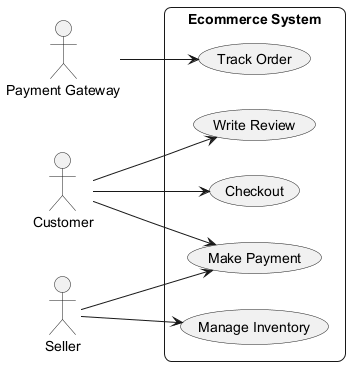

The diagram above was rendered by PlantUML. Its source (embedded in the PNG):
@startuml
skinparam backgroundColor #FFFFFF
skinparam roundCorner 15
left to right direction
actor "Payment Gateway" as PaymentGateway
actor "Customer" as Customer
actor "Seller" as Seller
rectangle "Ecommerce System" {
  usecase "Manage Inventory" as UC_ManageInventory
  usecase "Write Review" as UC_WriteReview
  usecase "Make Payment" as UC_MakePayment
  usecase "Track Order" as UC_TrackOrder
  usecase "Checkout" as UC_Checkout
}
PaymentGateway --> UC_TrackOrder
Customer --> UC_MakePayment
Customer --> UC_WriteReview
Customer --> UC_Checkout
Seller --> UC_ManageInventory
Seller --> UC_MakePayment
@enduml